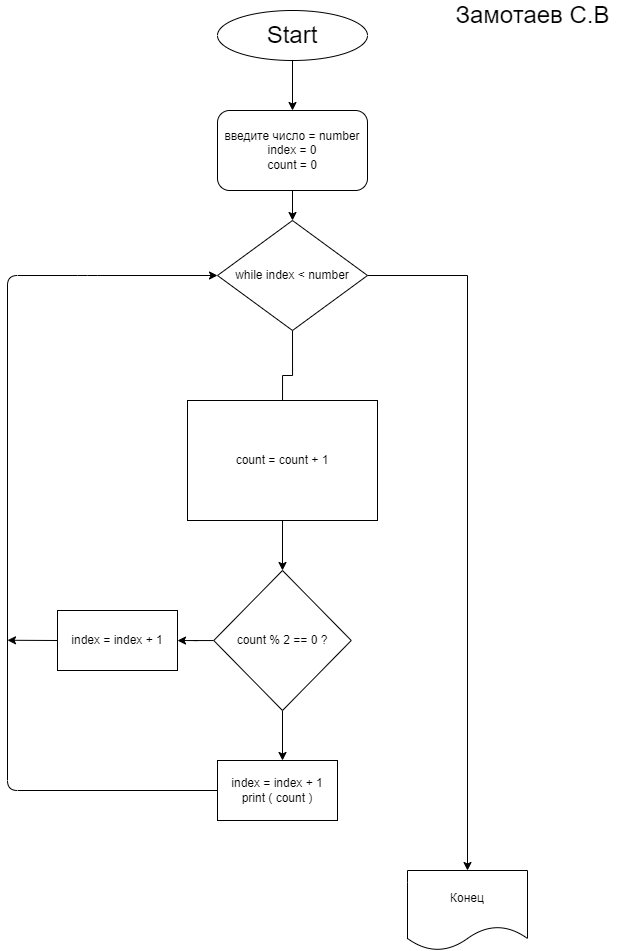

The diagram above was exported from draw.io. Its source (the exported page's mxGraphModel, read from the mxfile embedded in the PNG):
<mxGraphModel dx="802" dy="495" grid="1" gridSize="10" guides="1" tooltips="1" connect="1" arrows="1" fold="1" page="1" pageScale="1" pageWidth="827" pageHeight="1169" math="0" shadow="0">
  <root>
    <mxCell id="0" />
    <mxCell id="1" parent="0" />
    <mxCell id="29" style="edgeStyle=none;html=1;entryX=0.5;entryY=0;entryDx=0;entryDy=0;fontSize=24;" edge="1" parent="1" source="2" target="4">
      <mxGeometry relative="1" as="geometry" />
    </mxCell>
    <mxCell id="2" value="&lt;font style=&quot;font-size: 24px&quot;&gt;Start&lt;/font&gt;" style="ellipse;whiteSpace=wrap;html=1;" vertex="1" parent="1">
      <mxGeometry x="280" y="40" width="150" height="50" as="geometry" />
    </mxCell>
    <mxCell id="3" style="edgeStyle=orthogonalEdgeStyle;rounded=0;orthogonalLoop=1;jettySize=auto;html=1;exitX=0.5;exitY=1;exitDx=0;exitDy=0;entryX=0.5;entryY=0;entryDx=0;entryDy=0;" edge="1" parent="1" source="4" target="7">
      <mxGeometry relative="1" as="geometry" />
    </mxCell>
    <mxCell id="4" value="введите число = number&lt;br&gt;index = 0&lt;br&gt;count = 0" style="rounded=1;whiteSpace=wrap;html=1;fontSize=12;glass=0;strokeWidth=1;shadow=0;" vertex="1" parent="1">
      <mxGeometry x="280" y="140" width="150" height="80" as="geometry" />
    </mxCell>
    <mxCell id="5" style="edgeStyle=orthogonalEdgeStyle;rounded=0;orthogonalLoop=1;jettySize=auto;html=1;exitX=0.5;exitY=1;exitDx=0;exitDy=0;" edge="1" parent="1" source="7">
      <mxGeometry relative="1" as="geometry">
        <mxPoint x="345" y="450" as="targetPoint" />
      </mxGeometry>
    </mxCell>
    <mxCell id="6" style="edgeStyle=orthogonalEdgeStyle;rounded=0;orthogonalLoop=1;jettySize=auto;html=1;exitX=1;exitY=0.5;exitDx=0;exitDy=0;" edge="1" parent="1" source="7" target="15">
      <mxGeometry relative="1" as="geometry">
        <mxPoint x="530" y="940" as="targetPoint" />
      </mxGeometry>
    </mxCell>
    <mxCell id="7" value="while index &amp;lt; number" style="rhombus;whiteSpace=wrap;html=1;" vertex="1" parent="1">
      <mxGeometry x="280" y="250" width="150" height="110" as="geometry" />
    </mxCell>
    <mxCell id="8" style="edgeStyle=orthogonalEdgeStyle;rounded=0;orthogonalLoop=1;jettySize=auto;html=1;exitX=0.5;exitY=1;exitDx=0;exitDy=0;entryX=0.5;entryY=0;entryDx=0;entryDy=0;" edge="1" parent="1" source="9" target="12">
      <mxGeometry relative="1" as="geometry" />
    </mxCell>
    <mxCell id="9" value="count = count + 1&lt;br&gt;" style="rounded=0;whiteSpace=wrap;html=1;" vertex="1" parent="1">
      <mxGeometry x="250" y="430" width="190" height="120" as="geometry" />
    </mxCell>
    <mxCell id="10" style="edgeStyle=orthogonalEdgeStyle;rounded=0;orthogonalLoop=1;jettySize=auto;html=1;exitX=0.5;exitY=1;exitDx=0;exitDy=0;" edge="1" parent="1" source="12">
      <mxGeometry relative="1" as="geometry">
        <mxPoint x="345" y="790" as="targetPoint" />
      </mxGeometry>
    </mxCell>
    <mxCell id="11" value="" style="edgeStyle=orthogonalEdgeStyle;rounded=0;orthogonalLoop=1;jettySize=auto;html=1;" edge="1" parent="1" source="12" target="14">
      <mxGeometry relative="1" as="geometry" />
    </mxCell>
    <mxCell id="12" value="count % 2 == 0 ?" style="rhombus;whiteSpace=wrap;html=1;" vertex="1" parent="1">
      <mxGeometry x="276.25" y="600" width="137.5" height="140" as="geometry" />
    </mxCell>
    <mxCell id="30" style="edgeStyle=none;html=1;exitX=0;exitY=0.5;exitDx=0;exitDy=0;fontSize=24;entryX=0;entryY=0.5;entryDx=0;entryDy=0;" edge="1" parent="1" source="13" target="7">
      <mxGeometry relative="1" as="geometry">
        <mxPoint x="80" y="820.2380952380952" as="targetPoint" />
        <Array as="points">
          <mxPoint x="70" y="820" />
          <mxPoint x="70" y="305" />
          <mxPoint x="150" y="305" />
        </Array>
      </mxGeometry>
    </mxCell>
    <mxCell id="13" value="index = index + 1&lt;br&gt;print ( count )" style="rounded=0;whiteSpace=wrap;html=1;" vertex="1" parent="1">
      <mxGeometry x="280" y="790" width="120" height="60" as="geometry" />
    </mxCell>
    <mxCell id="31" style="edgeStyle=none;html=1;exitX=0;exitY=0.5;exitDx=0;exitDy=0;fontSize=24;" edge="1" parent="1" source="14">
      <mxGeometry relative="1" as="geometry">
        <mxPoint x="70" y="669.7619047619048" as="targetPoint" />
      </mxGeometry>
    </mxCell>
    <mxCell id="14" value="index = index + 1" style="rounded=0;whiteSpace=wrap;html=1;" vertex="1" parent="1">
      <mxGeometry x="120" y="640" width="120" height="60" as="geometry" />
    </mxCell>
    <mxCell id="15" value="Конец" style="shape=document;whiteSpace=wrap;html=1;boundedLbl=1;" vertex="1" parent="1">
      <mxGeometry x="470" y="900" width="120" height="80" as="geometry" />
    </mxCell>
    <mxCell id="32" value="Замотаев С.В" style="text;html=1;align=center;verticalAlign=middle;resizable=0;points=[];autosize=1;strokeColor=none;fillColor=none;fontSize=24;" vertex="1" parent="1">
      <mxGeometry x="510" y="30" width="170" height="30" as="geometry" />
    </mxCell>
  </root>
</mxGraphModel>